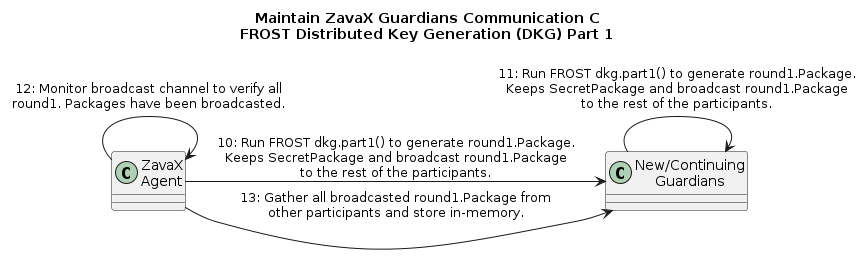

The diagram above was rendered by PlantUML. Its source (embedded in the PNG):
@startuml
left to right direction
title Maintain ZavaX Guardians Communication C\nFROST Distributed Key Generation (DKG) Part 1

class "ZavaX\nAgent" as ZA
class "New/Continuing\nGuardians" as NV

ZA -down-> NV : 10: Run FROST dkg.part1() to generate round1.Package.\nKeeps SecretPackage and broadcast round1.Package\nto the rest of the participants.
NV -down-> NV : 11: Run FROST dkg.part1() to generate round1.Package.\nKeeps SecretPackage and broadcast round1.Package\nto the rest of the participants.
ZA -down-> ZA : 12: Monitor broadcast channel to verify all\nround1. Packages have been broadcasted.
ZA -down-> NV: 13: Gather all broadcasted round1.Package from\nother participants and store in-memory.

@enduml